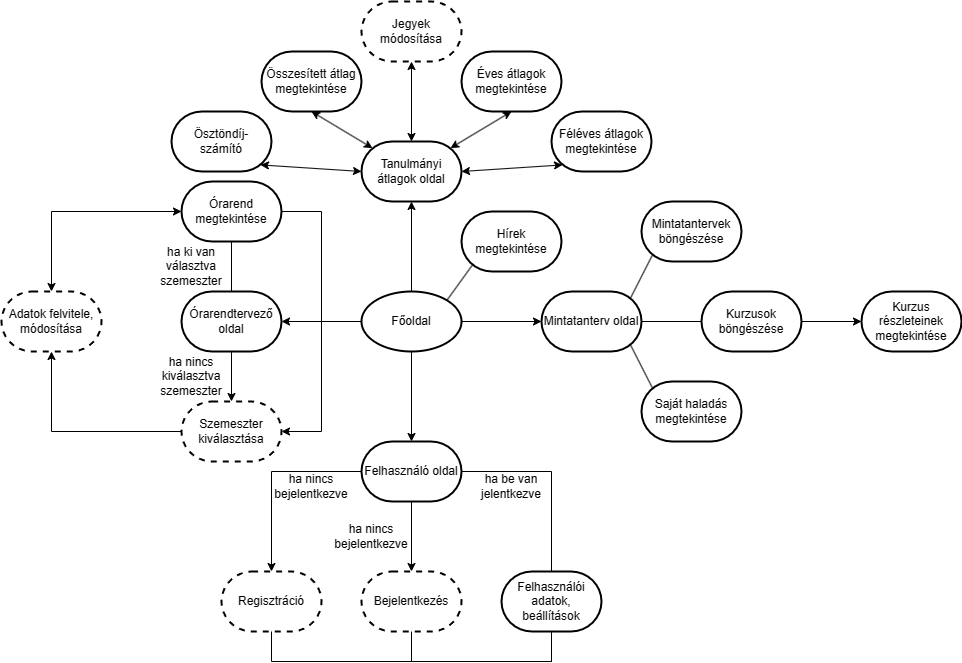

The diagram above was exported from draw.io. Its source (the exported page's mxGraphModel, read from the mxfile embedded in the PNG):
<mxGraphModel dx="1034" dy="1564" grid="1" gridSize="10" guides="1" tooltips="1" connect="1" arrows="1" fold="1" page="0" pageScale="1" pageWidth="827" pageHeight="1169" background="none" math="0" shadow="0">
  <root>
    <mxCell id="0" />
    <mxCell id="1" parent="0" />
    <mxCell id="dFtzzFxKtMT_-8BJ7AIU-1" value="Főoldal" style="strokeWidth=2;html=1;shape=mxgraph.flowchart.start_1;whiteSpace=wrap;" vertex="1" parent="1">
      <mxGeometry x="800" y="-400" width="100" height="60" as="geometry" />
    </mxCell>
    <mxCell id="dFtzzFxKtMT_-8BJ7AIU-2" value="Órarendtervező&lt;br&gt;oldal" style="strokeWidth=2;html=1;shape=mxgraph.flowchart.terminator;whiteSpace=wrap;" vertex="1" parent="1">
      <mxGeometry x="620" y="-400" width="100" height="60" as="geometry" />
    </mxCell>
    <mxCell id="dFtzzFxKtMT_-8BJ7AIU-3" value="Tanulmányi átlagok oldal" style="strokeWidth=2;html=1;shape=mxgraph.flowchart.terminator;whiteSpace=wrap;" vertex="1" parent="1">
      <mxGeometry x="800" y="-550" width="100" height="60" as="geometry" />
    </mxCell>
    <mxCell id="dFtzzFxKtMT_-8BJ7AIU-4" value="Órarend&lt;br&gt;megtekintése" style="strokeWidth=2;html=1;shape=mxgraph.flowchart.terminator;whiteSpace=wrap;" vertex="1" parent="1">
      <mxGeometry x="620" y="-510" width="100" height="60" as="geometry" />
    </mxCell>
    <mxCell id="dFtzzFxKtMT_-8BJ7AIU-5" value="Adatok felvitele,&lt;br&gt;módosítása" style="strokeWidth=2;html=1;shape=mxgraph.flowchart.terminator;whiteSpace=wrap;dashed=1;" vertex="1" parent="1">
      <mxGeometry x="440" y="-400" width="100" height="60" as="geometry" />
    </mxCell>
    <mxCell id="dFtzzFxKtMT_-8BJ7AIU-6" value="Szemeszter&lt;br&gt;kiválasztása" style="strokeWidth=2;html=1;shape=mxgraph.flowchart.terminator;whiteSpace=wrap;dashed=1;" vertex="1" parent="1">
      <mxGeometry x="620" y="-290" width="100" height="60" as="geometry" />
    </mxCell>
    <mxCell id="dFtzzFxKtMT_-8BJ7AIU-7" value="" style="endArrow=classic;html=1;rounded=0;entryX=1;entryY=0.5;entryDx=0;entryDy=0;entryPerimeter=0;exitX=0;exitY=0.5;exitDx=0;exitDy=0;exitPerimeter=0;" edge="1" parent="1" source="dFtzzFxKtMT_-8BJ7AIU-1" target="dFtzzFxKtMT_-8BJ7AIU-2">
      <mxGeometry width="50" height="50" relative="1" as="geometry">
        <mxPoint x="850" y="-250" as="sourcePoint" />
        <mxPoint x="900" y="-300" as="targetPoint" />
      </mxGeometry>
    </mxCell>
    <mxCell id="dFtzzFxKtMT_-8BJ7AIU-9" value="" style="endArrow=none;html=1;rounded=0;exitX=0.5;exitY=0;exitDx=0;exitDy=0;exitPerimeter=0;" edge="1" parent="1" source="dFtzzFxKtMT_-8BJ7AIU-2" target="dFtzzFxKtMT_-8BJ7AIU-4">
      <mxGeometry width="50" height="50" relative="1" as="geometry">
        <mxPoint x="730" y="-420" as="sourcePoint" />
        <mxPoint x="780" y="-470" as="targetPoint" />
      </mxGeometry>
    </mxCell>
    <mxCell id="dFtzzFxKtMT_-8BJ7AIU-10" value="ha ki van választva szemeszter" style="text;html=1;strokeColor=none;fillColor=none;align=center;verticalAlign=middle;whiteSpace=wrap;rounded=0;" vertex="1" parent="1">
      <mxGeometry x="600" y="-440" width="60" height="30" as="geometry" />
    </mxCell>
    <mxCell id="dFtzzFxKtMT_-8BJ7AIU-12" value="" style="endArrow=classic;html=1;rounded=0;exitX=0.5;exitY=1;exitDx=0;exitDy=0;exitPerimeter=0;entryX=0.5;entryY=0;entryDx=0;entryDy=0;entryPerimeter=0;endFill=1;" edge="1" parent="1" source="dFtzzFxKtMT_-8BJ7AIU-2" target="dFtzzFxKtMT_-8BJ7AIU-6">
      <mxGeometry width="50" height="50" relative="1" as="geometry">
        <mxPoint x="830" y="-390" as="sourcePoint" />
        <mxPoint x="880" y="-440" as="targetPoint" />
      </mxGeometry>
    </mxCell>
    <mxCell id="dFtzzFxKtMT_-8BJ7AIU-13" value="ha nincs kiválasztva szemeszter" style="text;html=1;strokeColor=none;fillColor=none;align=center;verticalAlign=middle;whiteSpace=wrap;rounded=0;" vertex="1" parent="1">
      <mxGeometry x="600" y="-330" width="60" height="30" as="geometry" />
    </mxCell>
    <mxCell id="dFtzzFxKtMT_-8BJ7AIU-14" value="" style="endArrow=classic;html=1;rounded=0;exitX=0;exitY=0.5;exitDx=0;exitDy=0;exitPerimeter=0;entryX=0.5;entryY=1;entryDx=0;entryDy=0;entryPerimeter=0;" edge="1" parent="1" source="dFtzzFxKtMT_-8BJ7AIU-6" target="dFtzzFxKtMT_-8BJ7AIU-5">
      <mxGeometry width="50" height="50" relative="1" as="geometry">
        <mxPoint x="830" y="-410" as="sourcePoint" />
        <mxPoint x="880" y="-460" as="targetPoint" />
        <Array as="points">
          <mxPoint x="490" y="-260" />
        </Array>
      </mxGeometry>
    </mxCell>
    <mxCell id="dFtzzFxKtMT_-8BJ7AIU-15" value="" style="endArrow=classic;html=1;rounded=0;exitX=0;exitY=0.5;exitDx=0;exitDy=0;exitPerimeter=0;entryX=0.5;entryY=0;entryDx=0;entryDy=0;entryPerimeter=0;startArrow=classic;startFill=1;" edge="1" parent="1" source="dFtzzFxKtMT_-8BJ7AIU-4" target="dFtzzFxKtMT_-8BJ7AIU-5">
      <mxGeometry width="50" height="50" relative="1" as="geometry">
        <mxPoint x="830" y="-410" as="sourcePoint" />
        <mxPoint x="880" y="-460" as="targetPoint" />
        <Array as="points">
          <mxPoint x="490" y="-480" />
        </Array>
      </mxGeometry>
    </mxCell>
    <mxCell id="dFtzzFxKtMT_-8BJ7AIU-16" value="" style="endArrow=classic;html=1;rounded=0;exitX=0.5;exitY=0;exitDx=0;exitDy=0;exitPerimeter=0;entryX=0.5;entryY=1;entryDx=0;entryDy=0;entryPerimeter=0;" edge="1" parent="1" source="dFtzzFxKtMT_-8BJ7AIU-1" target="dFtzzFxKtMT_-8BJ7AIU-3">
      <mxGeometry width="50" height="50" relative="1" as="geometry">
        <mxPoint x="830" y="-300" as="sourcePoint" />
        <mxPoint x="880" y="-350" as="targetPoint" />
      </mxGeometry>
    </mxCell>
    <mxCell id="dFtzzFxKtMT_-8BJ7AIU-17" value="" style="endArrow=classic;html=1;rounded=0;exitX=1;exitY=0.5;exitDx=0;exitDy=0;exitPerimeter=0;entryX=1;entryY=0.5;entryDx=0;entryDy=0;entryPerimeter=0;" edge="1" parent="1" source="dFtzzFxKtMT_-8BJ7AIU-4" target="dFtzzFxKtMT_-8BJ7AIU-6">
      <mxGeometry width="50" height="50" relative="1" as="geometry">
        <mxPoint x="830" y="-300" as="sourcePoint" />
        <mxPoint x="880" y="-350" as="targetPoint" />
        <Array as="points">
          <mxPoint x="760" y="-480" />
          <mxPoint x="760" y="-260" />
        </Array>
      </mxGeometry>
    </mxCell>
    <mxCell id="dFtzzFxKtMT_-8BJ7AIU-18" value="Féléves átlagok megtekintése" style="strokeWidth=2;html=1;shape=mxgraph.flowchart.terminator;whiteSpace=wrap;" vertex="1" parent="1">
      <mxGeometry x="990" y="-580" width="100" height="60" as="geometry" />
    </mxCell>
    <mxCell id="dFtzzFxKtMT_-8BJ7AIU-19" value="Éves átlagok megtekintése" style="strokeWidth=2;html=1;shape=mxgraph.flowchart.terminator;whiteSpace=wrap;" vertex="1" parent="1">
      <mxGeometry x="900" y="-640" width="100" height="60" as="geometry" />
    </mxCell>
    <mxCell id="dFtzzFxKtMT_-8BJ7AIU-20" value="Összesített átlag megtekintése" style="strokeWidth=2;html=1;shape=mxgraph.flowchart.terminator;whiteSpace=wrap;" vertex="1" parent="1">
      <mxGeometry x="700" y="-640" width="100" height="60" as="geometry" />
    </mxCell>
    <mxCell id="dFtzzFxKtMT_-8BJ7AIU-21" value="Ösztöndíj-&lt;br&gt;számító" style="strokeWidth=2;html=1;shape=mxgraph.flowchart.terminator;whiteSpace=wrap;" vertex="1" parent="1">
      <mxGeometry x="610" y="-580" width="100" height="60" as="geometry" />
    </mxCell>
    <mxCell id="dFtzzFxKtMT_-8BJ7AIU-22" value="" style="endArrow=classic;startArrow=classic;html=1;rounded=0;entryX=0.89;entryY=0.89;entryDx=0;entryDy=0;entryPerimeter=0;exitX=0;exitY=0.5;exitDx=0;exitDy=0;exitPerimeter=0;" edge="1" parent="1" source="dFtzzFxKtMT_-8BJ7AIU-3" target="dFtzzFxKtMT_-8BJ7AIU-21">
      <mxGeometry width="50" height="50" relative="1" as="geometry">
        <mxPoint x="830" y="-440" as="sourcePoint" />
        <mxPoint x="880" y="-490" as="targetPoint" />
      </mxGeometry>
    </mxCell>
    <mxCell id="dFtzzFxKtMT_-8BJ7AIU-23" value="" style="endArrow=classic;startArrow=classic;html=1;rounded=0;entryX=0.11;entryY=0.89;entryDx=0;entryDy=0;entryPerimeter=0;exitX=1;exitY=0.5;exitDx=0;exitDy=0;exitPerimeter=0;" edge="1" parent="1" source="dFtzzFxKtMT_-8BJ7AIU-3" target="dFtzzFxKtMT_-8BJ7AIU-18">
      <mxGeometry width="50" height="50" relative="1" as="geometry">
        <mxPoint x="910" y="-520" as="sourcePoint" />
        <mxPoint x="890" y="-490" as="targetPoint" />
      </mxGeometry>
    </mxCell>
    <mxCell id="dFtzzFxKtMT_-8BJ7AIU-24" value="" style="endArrow=classic;startArrow=classic;html=1;rounded=0;entryX=0.5;entryY=1;entryDx=0;entryDy=0;entryPerimeter=0;exitX=0.89;exitY=0.11;exitDx=0;exitDy=0;exitPerimeter=0;" edge="1" parent="1" source="dFtzzFxKtMT_-8BJ7AIU-3" target="dFtzzFxKtMT_-8BJ7AIU-19">
      <mxGeometry width="50" height="50" relative="1" as="geometry">
        <mxPoint x="830" y="-440" as="sourcePoint" />
        <mxPoint x="880" y="-490" as="targetPoint" />
      </mxGeometry>
    </mxCell>
    <mxCell id="dFtzzFxKtMT_-8BJ7AIU-25" value="" style="endArrow=classic;startArrow=classic;html=1;rounded=0;entryX=0.5;entryY=1;entryDx=0;entryDy=0;entryPerimeter=0;exitX=0.11;exitY=0.11;exitDx=0;exitDy=0;exitPerimeter=0;" edge="1" parent="1" source="dFtzzFxKtMT_-8BJ7AIU-3" target="dFtzzFxKtMT_-8BJ7AIU-20">
      <mxGeometry width="50" height="50" relative="1" as="geometry">
        <mxPoint x="830" y="-440" as="sourcePoint" />
        <mxPoint x="880" y="-490" as="targetPoint" />
      </mxGeometry>
    </mxCell>
    <mxCell id="dFtzzFxKtMT_-8BJ7AIU-26" value="Felhasználó oldal" style="strokeWidth=2;html=1;shape=mxgraph.flowchart.terminator;whiteSpace=wrap;" vertex="1" parent="1">
      <mxGeometry x="800" y="-250" width="100" height="60" as="geometry" />
    </mxCell>
    <mxCell id="dFtzzFxKtMT_-8BJ7AIU-27" value="" style="endArrow=classic;html=1;rounded=0;exitX=0.5;exitY=1;exitDx=0;exitDy=0;exitPerimeter=0;entryX=0.5;entryY=0;entryDx=0;entryDy=0;entryPerimeter=0;" edge="1" parent="1" source="dFtzzFxKtMT_-8BJ7AIU-1" target="dFtzzFxKtMT_-8BJ7AIU-26">
      <mxGeometry width="50" height="50" relative="1" as="geometry">
        <mxPoint x="830" y="-330" as="sourcePoint" />
        <mxPoint x="880" y="-380" as="targetPoint" />
      </mxGeometry>
    </mxCell>
    <mxCell id="dFtzzFxKtMT_-8BJ7AIU-28" value="Felhasználói adatok, beállítások" style="strokeWidth=2;html=1;shape=mxgraph.flowchart.terminator;whiteSpace=wrap;" vertex="1" parent="1">
      <mxGeometry x="940" y="-120" width="100" height="60" as="geometry" />
    </mxCell>
    <mxCell id="dFtzzFxKtMT_-8BJ7AIU-29" value="" style="endArrow=none;html=1;rounded=0;entryX=0.5;entryY=0;entryDx=0;entryDy=0;entryPerimeter=0;exitX=1;exitY=0.5;exitDx=0;exitDy=0;exitPerimeter=0;" edge="1" parent="1" source="dFtzzFxKtMT_-8BJ7AIU-26" target="dFtzzFxKtMT_-8BJ7AIU-28">
      <mxGeometry width="50" height="50" relative="1" as="geometry">
        <mxPoint x="920" y="-250" as="sourcePoint" />
        <mxPoint x="880" y="-270" as="targetPoint" />
        <Array as="points">
          <mxPoint x="990" y="-220" />
        </Array>
      </mxGeometry>
    </mxCell>
    <mxCell id="dFtzzFxKtMT_-8BJ7AIU-30" value="ha be van jelentkezve" style="text;html=1;strokeColor=none;fillColor=none;align=center;verticalAlign=middle;whiteSpace=wrap;rounded=0;" vertex="1" parent="1">
      <mxGeometry x="920" y="-220" width="60" height="30" as="geometry" />
    </mxCell>
    <mxCell id="dFtzzFxKtMT_-8BJ7AIU-31" value="Bejelentkezés" style="strokeWidth=2;html=1;shape=mxgraph.flowchart.terminator;whiteSpace=wrap;dashed=1;" vertex="1" parent="1">
      <mxGeometry x="800" y="-120" width="100" height="60" as="geometry" />
    </mxCell>
    <mxCell id="dFtzzFxKtMT_-8BJ7AIU-32" value="Jegyek módosítása" style="strokeWidth=2;html=1;shape=mxgraph.flowchart.terminator;whiteSpace=wrap;dashed=1;" vertex="1" parent="1">
      <mxGeometry x="800" y="-690" width="100" height="60" as="geometry" />
    </mxCell>
    <mxCell id="dFtzzFxKtMT_-8BJ7AIU-33" value="" style="endArrow=classic;startArrow=classic;html=1;rounded=0;entryX=0.5;entryY=1;entryDx=0;entryDy=0;entryPerimeter=0;exitX=0.5;exitY=0;exitDx=0;exitDy=0;exitPerimeter=0;" edge="1" parent="1" source="dFtzzFxKtMT_-8BJ7AIU-3" target="dFtzzFxKtMT_-8BJ7AIU-32">
      <mxGeometry width="50" height="50" relative="1" as="geometry">
        <mxPoint x="830" y="-360" as="sourcePoint" />
        <mxPoint x="880" y="-410" as="targetPoint" />
      </mxGeometry>
    </mxCell>
    <mxCell id="dFtzzFxKtMT_-8BJ7AIU-34" value="Regisztráció" style="strokeWidth=2;html=1;shape=mxgraph.flowchart.terminator;whiteSpace=wrap;dashed=1;" vertex="1" parent="1">
      <mxGeometry x="660" y="-120" width="100" height="60" as="geometry" />
    </mxCell>
    <mxCell id="dFtzzFxKtMT_-8BJ7AIU-35" value="" style="endArrow=classic;html=1;rounded=0;exitX=0.5;exitY=1;exitDx=0;exitDy=0;exitPerimeter=0;entryX=0.5;entryY=0;entryDx=0;entryDy=0;entryPerimeter=0;" edge="1" parent="1" source="dFtzzFxKtMT_-8BJ7AIU-26" target="dFtzzFxKtMT_-8BJ7AIU-31">
      <mxGeometry width="50" height="50" relative="1" as="geometry">
        <mxPoint x="920" y="-120" as="sourcePoint" />
        <mxPoint x="970" y="-170" as="targetPoint" />
      </mxGeometry>
    </mxCell>
    <mxCell id="dFtzzFxKtMT_-8BJ7AIU-36" value="" style="endArrow=classic;html=1;rounded=0;exitX=0;exitY=0.5;exitDx=0;exitDy=0;exitPerimeter=0;entryX=0.5;entryY=0;entryDx=0;entryDy=0;entryPerimeter=0;" edge="1" parent="1" source="dFtzzFxKtMT_-8BJ7AIU-26" target="dFtzzFxKtMT_-8BJ7AIU-34">
      <mxGeometry width="50" height="50" relative="1" as="geometry">
        <mxPoint x="830" y="-240" as="sourcePoint" />
        <mxPoint x="880" y="-290" as="targetPoint" />
        <Array as="points">
          <mxPoint x="710" y="-220" />
        </Array>
      </mxGeometry>
    </mxCell>
    <mxCell id="dFtzzFxKtMT_-8BJ7AIU-37" value="ha nincs bejelentkezve" style="text;html=1;strokeColor=none;fillColor=none;align=center;verticalAlign=middle;whiteSpace=wrap;rounded=0;" vertex="1" parent="1">
      <mxGeometry x="720" y="-220" width="60" height="30" as="geometry" />
    </mxCell>
    <mxCell id="dFtzzFxKtMT_-8BJ7AIU-38" value="ha nincs bejelentkezve" style="text;html=1;strokeColor=none;fillColor=none;align=center;verticalAlign=middle;whiteSpace=wrap;rounded=0;" vertex="1" parent="1">
      <mxGeometry x="780" y="-170" width="60" height="30" as="geometry" />
    </mxCell>
    <mxCell id="dFtzzFxKtMT_-8BJ7AIU-40" value="" style="endArrow=none;html=1;rounded=0;entryX=0.5;entryY=1;entryDx=0;entryDy=0;entryPerimeter=0;exitX=0.5;exitY=1;exitDx=0;exitDy=0;exitPerimeter=0;" edge="1" parent="1" source="dFtzzFxKtMT_-8BJ7AIU-31" target="dFtzzFxKtMT_-8BJ7AIU-28">
      <mxGeometry width="50" height="50" relative="1" as="geometry">
        <mxPoint x="830" y="-240" as="sourcePoint" />
        <mxPoint x="880" y="-290" as="targetPoint" />
        <Array as="points">
          <mxPoint x="850" y="-30" />
          <mxPoint x="990" y="-30" />
        </Array>
      </mxGeometry>
    </mxCell>
    <mxCell id="dFtzzFxKtMT_-8BJ7AIU-41" value="" style="endArrow=none;html=1;rounded=0;entryX=0.5;entryY=1;entryDx=0;entryDy=0;entryPerimeter=0;exitX=0.5;exitY=1;exitDx=0;exitDy=0;exitPerimeter=0;" edge="1" parent="1" source="dFtzzFxKtMT_-8BJ7AIU-34" target="dFtzzFxKtMT_-8BJ7AIU-28">
      <mxGeometry width="50" height="50" relative="1" as="geometry">
        <mxPoint x="830" y="-240" as="sourcePoint" />
        <mxPoint x="880" y="-290" as="targetPoint" />
        <Array as="points">
          <mxPoint x="710" y="-30" />
          <mxPoint x="990" y="-30" />
        </Array>
      </mxGeometry>
    </mxCell>
    <mxCell id="dFtzzFxKtMT_-8BJ7AIU-42" value="Mintatanterv oldal" style="strokeWidth=2;html=1;shape=mxgraph.flowchart.terminator;whiteSpace=wrap;" vertex="1" parent="1">
      <mxGeometry x="980" y="-400" width="100" height="60" as="geometry" />
    </mxCell>
    <mxCell id="dFtzzFxKtMT_-8BJ7AIU-43" value="" style="endArrow=classic;html=1;rounded=0;exitX=1;exitY=0.5;exitDx=0;exitDy=0;exitPerimeter=0;entryX=0;entryY=0.5;entryDx=0;entryDy=0;entryPerimeter=0;" edge="1" parent="1" source="dFtzzFxKtMT_-8BJ7AIU-1" target="dFtzzFxKtMT_-8BJ7AIU-42">
      <mxGeometry width="50" height="50" relative="1" as="geometry">
        <mxPoint x="960" y="-390" as="sourcePoint" />
        <mxPoint x="1010" y="-440" as="targetPoint" />
      </mxGeometry>
    </mxCell>
    <mxCell id="dFtzzFxKtMT_-8BJ7AIU-44" value="Mintatantervek böngészése" style="strokeWidth=2;html=1;shape=mxgraph.flowchart.terminator;whiteSpace=wrap;" vertex="1" parent="1">
      <mxGeometry x="1080" y="-490" width="100" height="60" as="geometry" />
    </mxCell>
    <mxCell id="dFtzzFxKtMT_-8BJ7AIU-45" value="Kurzusok böngészése" style="strokeWidth=2;html=1;shape=mxgraph.flowchart.terminator;whiteSpace=wrap;" vertex="1" parent="1">
      <mxGeometry x="1140" y="-400" width="100" height="60" as="geometry" />
    </mxCell>
    <mxCell id="dFtzzFxKtMT_-8BJ7AIU-46" value="Saját haladás megtekintése" style="strokeWidth=2;html=1;shape=mxgraph.flowchart.terminator;whiteSpace=wrap;" vertex="1" parent="1">
      <mxGeometry x="1080" y="-310" width="100" height="60" as="geometry" />
    </mxCell>
    <mxCell id="dFtzzFxKtMT_-8BJ7AIU-47" value="Kurzus részleteinek megtekintése" style="strokeWidth=2;html=1;shape=mxgraph.flowchart.terminator;whiteSpace=wrap;" vertex="1" parent="1">
      <mxGeometry x="1300" y="-400" width="100" height="60" as="geometry" />
    </mxCell>
    <mxCell id="dFtzzFxKtMT_-8BJ7AIU-48" value="" style="endArrow=none;html=1;rounded=0;exitX=0.89;exitY=0.89;exitDx=0;exitDy=0;exitPerimeter=0;entryX=0.11;entryY=0.11;entryDx=0;entryDy=0;entryPerimeter=0;" edge="1" parent="1" source="dFtzzFxKtMT_-8BJ7AIU-42" target="dFtzzFxKtMT_-8BJ7AIU-46">
      <mxGeometry width="50" height="50" relative="1" as="geometry">
        <mxPoint x="1200" y="-540" as="sourcePoint" />
        <mxPoint x="1250" y="-590" as="targetPoint" />
      </mxGeometry>
    </mxCell>
    <mxCell id="dFtzzFxKtMT_-8BJ7AIU-49" value="Hírek megtekintése" style="strokeWidth=2;html=1;shape=mxgraph.flowchart.terminator;whiteSpace=wrap;" vertex="1" parent="1">
      <mxGeometry x="900" y="-480" width="100" height="60" as="geometry" />
    </mxCell>
    <mxCell id="dFtzzFxKtMT_-8BJ7AIU-50" value="" style="endArrow=none;html=1;rounded=0;entryX=0.11;entryY=0.89;entryDx=0;entryDy=0;entryPerimeter=0;exitX=0.855;exitY=0.145;exitDx=0;exitDy=0;exitPerimeter=0;" edge="1" parent="1" source="dFtzzFxKtMT_-8BJ7AIU-1" target="dFtzzFxKtMT_-8BJ7AIU-49">
      <mxGeometry width="50" height="50" relative="1" as="geometry">
        <mxPoint x="830" y="-280" as="sourcePoint" />
        <mxPoint x="880" y="-330" as="targetPoint" />
      </mxGeometry>
    </mxCell>
    <mxCell id="dFtzzFxKtMT_-8BJ7AIU-51" value="" style="endArrow=none;html=1;rounded=0;exitX=0.89;exitY=0.11;exitDx=0;exitDy=0;exitPerimeter=0;entryX=0.11;entryY=0.89;entryDx=0;entryDy=0;entryPerimeter=0;" edge="1" parent="1" source="dFtzzFxKtMT_-8BJ7AIU-42" target="dFtzzFxKtMT_-8BJ7AIU-44">
      <mxGeometry width="50" height="50" relative="1" as="geometry">
        <mxPoint x="1260" y="-440" as="sourcePoint" />
        <mxPoint x="1310" y="-490" as="targetPoint" />
      </mxGeometry>
    </mxCell>
    <mxCell id="dFtzzFxKtMT_-8BJ7AIU-52" value="" style="endArrow=none;html=1;rounded=0;entryX=0;entryY=0.5;entryDx=0;entryDy=0;entryPerimeter=0;exitX=1;exitY=0.5;exitDx=0;exitDy=0;exitPerimeter=0;" edge="1" parent="1" source="dFtzzFxKtMT_-8BJ7AIU-42" target="dFtzzFxKtMT_-8BJ7AIU-45">
      <mxGeometry width="50" height="50" relative="1" as="geometry">
        <mxPoint x="830" y="-280" as="sourcePoint" />
        <mxPoint x="880" y="-330" as="targetPoint" />
      </mxGeometry>
    </mxCell>
    <mxCell id="dFtzzFxKtMT_-8BJ7AIU-54" value="" style="endArrow=classic;html=1;rounded=0;entryX=0;entryY=0.5;entryDx=0;entryDy=0;entryPerimeter=0;exitX=1;exitY=0.5;exitDx=0;exitDy=0;exitPerimeter=0;" edge="1" parent="1" source="dFtzzFxKtMT_-8BJ7AIU-45" target="dFtzzFxKtMT_-8BJ7AIU-47">
      <mxGeometry width="50" height="50" relative="1" as="geometry">
        <mxPoint x="960" y="-240" as="sourcePoint" />
        <mxPoint x="1010" y="-290" as="targetPoint" />
      </mxGeometry>
    </mxCell>
  </root>
</mxGraphModel>